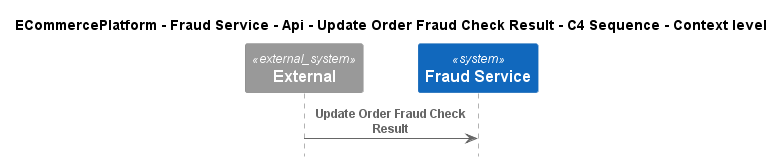

The diagram above was rendered by PlantUML. Its source (embedded in the PNG):
@startuml
!pragma layout smetana
!include ..\..\..\..\..\..\..\.c4s\C4_Sequence.puml

title ECommercePlatform - Fraud Service - Api - Update Order Fraud Check Result - C4 Sequence - Context level

System_Ext(C4InterFlow.SoftwareSystems.ExternalSystem, "External", "")
System(ECommercePlatform.SoftwareSystems.FraudService, "Fraud Service", "")

Rel(C4InterFlow.SoftwareSystems.ExternalSystem, ECommercePlatform.SoftwareSystems.FraudService, "Update Order Fraud Check Result")


@enduml